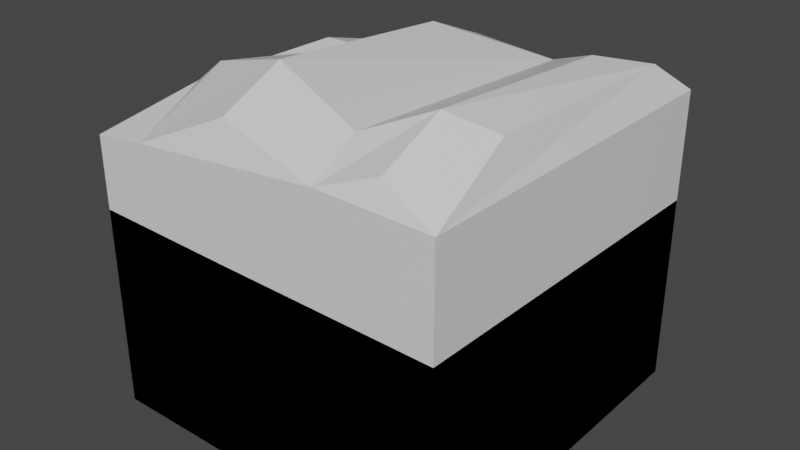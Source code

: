 # Source: Cube.blend  (saved by Blender 2.80.75; exported with 4.5.12 LTS)
import bpy
from mathutils import Matrix  # noqa: F401  (used for matrix-valued properties, if any)

bpy.ops.wm.read_factory_settings(use_empty=True)
scene = bpy.context.scene
scene.name = 'Scene'

# ---- collections
col_collection = bpy.data.collections.new('Collection'); scene.collection.children.link(col_collection)

# ---- materials (node trees are filled in below, after node groups)
mat_material = bpy.data.materials.new('Material')
mat_material.alpha_threshold = 0.0
mat_material.use_transparent_shadow = False
mat_material.line_color = (0.0, 0.0, 0.0, 1.0)
mat_material_001 = bpy.data.materials.new('Material.001')
mat_material_001.alpha_threshold = 0.0
mat_material_001.use_transparent_shadow = False
mat_material_001.line_color = (0.0, 0.0, 0.0, 1.0)
mat_material_002 = bpy.data.materials.new('Material.002')
mat_material_002.alpha_threshold = 0.0
mat_material_002.use_transparent_shadow = False
mat_material_002.line_color = (0.0, 0.0, 0.0, 1.0)

# ---- material node trees
mat_material.use_nodes = True; mat_material.node_tree.nodes.clear()
_N = mat_material.node_tree.nodes; _L = mat_material.node_tree.links
n0 = _N.new('ShaderNodeOutputMaterial'); n0.name = 'Material Output'; n0.location = (300, 300)
n1 = _N.new('ShaderNodeBsdfPrincipled'); n1.name = 'Principled BSDF'; n1.location = (10, 300)
n1.distribution = 'GGX'
n1.subsurface_method = 'BURLEY'
n1.inputs[2].default_value = 0.4
n1.inputs[3].default_value = 1.45
n1.inputs[27].default_value = (0.0, 0.0, 0.0, 1.0)
n1.inputs[28].default_value = 1.0
_L.new(n1.outputs[0], n0.inputs[0])
n0.is_active_output = True
mat_material_001.use_nodes = True; mat_material_001.node_tree.nodes.clear()
_N = mat_material_001.node_tree.nodes; _L = mat_material_001.node_tree.links
n0 = _N.new('ShaderNodeOutputMaterial'); n0.name = 'Material Output'; n0.location = (300, 300)
n1 = _N.new('ShaderNodeBsdfPrincipled'); n1.name = 'Principled BSDF'; n1.location = (10, 300)
n1.distribution = 'GGX'
n1.subsurface_method = 'BURLEY'
n1.inputs[2].default_value = 0.4
n1.inputs[3].default_value = 1.45
n1.inputs[27].default_value = (0.0, 0.0, 0.0, 1.0)
n1.inputs[28].default_value = 1.0
_L.new(n1.outputs[0], n0.inputs[0])
n0.is_active_output = True
mat_material_002.use_nodes = True; mat_material_002.node_tree.nodes.clear()
_N = mat_material_002.node_tree.nodes; _L = mat_material_002.node_tree.links
n0 = _N.new('ShaderNodeOutputMaterial'); n0.name = 'Material Output'; n0.location = (300, 300)
n1 = _N.new('ShaderNodeBsdfPrincipled'); n1.name = 'Principled BSDF'; n1.location = (10, 300)
n1.distribution = 'GGX'
n1.subsurface_method = 'BURLEY'
n1.inputs[2].default_value = 0.4
n1.inputs[3].default_value = 1.45
n1.inputs[27].default_value = (0.0, 0.0, 0.0, 1.0)
n1.inputs[28].default_value = 1.0
_L.new(n1.outputs[0], n0.inputs[0])
n0.is_active_output = True

# ---- world
world_world = bpy.data.worlds.new('World'); scene.world = world_world
world_world.use_nodes = True; world_world.node_tree.nodes.clear()
_N = world_world.node_tree.nodes; _L = world_world.node_tree.links
n0 = _N.new('ShaderNodeOutputWorld'); n0.name = 'World Output'; n0.location = (300, 300)
n1 = _N.new('ShaderNodeBackground'); n1.name = 'Background'; n1.location = (10, 300)
n1.inputs[0].default_value = (0.05088, 0.05088, 0.05088, 1.0)
_L.new(n1.outputs[0], n0.inputs[0])
n0.is_active_output = True
world_world.color = (0.05088, 0.05088, 0.05088)
world_world.use_sun_shadow = False
world_world.sun_shadow_jitter_overblur = 0.0

# ---- meshes
me_cube = bpy.data.meshes.new('Cube')
me_cube.from_pydata([(0.9118, 0.766, 0.8145), (1.0, 1.0, -1.0), (0.9209, -0.4683, 0.8474), (1.0, -1.0, -1.0), (-0.8889, 0.4541, 0.6556), (-1.0, 1.0, -1.0), (-0.9049, -0.46, 0.6556), (-1.0, -1.0, -1.0), (0.6844, 1.0, -1.0), (0.6844, -0.5721, 0.9312), (0.6844, -1.0, -1.0), (0.6844, 0.5754, 0.8586), (-0.7016, 1.0, -1.0), (-0.7016, -0.4837, 0.8059), (-0.7016, -1.0, -1.0), (-0.7016, 0.5616, 0.6133), (0.3806, -1.0, -1.0), (0.3806, 0.7289, 0.7315), (0.3806, 1.0, -1.0), (0.3806, -0.7356, 0.8083), (-0.2089, 1.0, -1.0), (-0.2089, -0.5711, 0.9432), (-0.2089, -1.0, -1.0), (-0.2089, 0.5148, 0.8633), (1.0, 1.0, 0.6424), (-1.0, -1.0, 0.5149), (1.0, -1.0, 0.6424), (-1.0, 1.0, 0.4892), (0.6844, 0.9188, 0.7409), (0.6844, -0.9305, 0.7671), (-0.7016, 1.0, 0.4762), (-0.7016, -1.0, 0.5487), (0.3806, -1.0, 0.6546), (0.3806, 1.0, 0.5843), (-0.2089, 0.9049, 0.7049), (-0.2089, -0.9195, 0.778)], [], [(15, 4, 6), (31, 13, 6), (6, 4, 27), (8, 1, 3, 10), (0, 2, 26), (28, 11, 0), (17, 11, 28), (18, 8, 10, 16), (26, 2, 9), (0, 11, 9), (5, 12, 14, 7), (27, 4, 15), (21, 13, 31), (15, 13, 21), (17, 19, 9), (9, 19, 32), (20, 18, 16, 22), (34, 23, 17), (15, 23, 34), (12, 20, 22, 14), (17, 23, 21), (32, 19, 21), (19, 17, 21), (11, 17, 9), (23, 15, 21), (13, 15, 6), (2, 0, 9), (31, 25, 7, 14, 22, 16, 10, 3, 26, 32), (33, 30, 34), (32, 26, 29), (28, 24, 33), (24, 1, 8, 18, 20, 12, 5, 27, 30, 33), (35, 31, 32), (1, 24, 26, 3), (7, 25, 27, 5), (24, 28, 0), (33, 17, 28), (33, 34, 17), (30, 15, 34), (30, 27, 15), (25, 6, 27), (25, 31, 6), (35, 21, 31), (35, 32, 21), (29, 9, 32), (29, 26, 9), (24, 0, 26)])
_uv = me_cube.uv_layers.new(name='UVMap')
_uv.uv.foreach_set('vector', [0.5877, 0.0, 0.625, 0.0, 0.625, 0.25, 0.6038, 0.4627, 0.625, 0.4627, 0.625, 0.5, 0.625, 0.5, 0.625, 0.75, 0.6037, 0.75, 0.5856, 0.75, 0.625, 0.75, 0.625, 1.0, 0.5856, 1.0, 0.375, 0.5, 0.375, 0.75, 0.3538, 0.75, 0.8537, 0.7106, 0.875, 0.7106, 0.875, 0.75, 0.875, 0.6726, 0.875, 0.7106, 0.8537, 0.7106, 0.5476, 0.75, 0.5856, 0.75, 0.5856, 1.0, 0.5476, 1.0, 0.6037, 0.25, 0.625, 0.25, 0.625, 0.2894, 0.375, 0.0, 0.4144, 0.0, 0.4144, 0.25, 0.375, 0.75, 0.4123, 0.75, 0.4123, 1.0, 0.375, 1.0, 0.8537, 0.5, 0.875, 0.5, 0.875, 0.5373, 0.625, 0.4011, 0.625, 0.4627, 0.6038, 0.4627, 0.5877, 0.0, 0.5877, 0.25, 0.5261, 0.25, 0.4524, 0.0, 0.4524, 0.25, 0.4144, 0.25, 0.625, 0.2894, 0.625, 0.3274, 0.6038, 0.3274, 0.4739, 0.75, 0.5476, 0.75, 0.5476, 1.0, 0.4739, 1.0, 0.8537, 0.5989, 0.875, 0.5989, 0.875, 0.6726, 0.875, 0.5373, 0.875, 0.5989, 0.8537, 0.5989, 0.4123, 0.75, 0.4739, 0.75, 0.4739, 1.0, 0.4123, 1.0, 0.4524, 0.0, 0.5261, 0.0, 0.5261, 0.25, 0.6038, 0.3274, 0.625, 0.3274, 0.625, 0.4011, 0.4524, 0.25, 0.4524, 0.0, 0.5261, 0.25, 0.4144, 0.0, 0.4524, 0.0, 0.4144, 0.25, 0.5261, 0.0, 0.5877, 0.0, 0.5261, 0.25, 0.5877, 0.25, 0.5877, 0.0, 0.625, 0.25, 0.375, 0.25, 0.375, 0.0, 0.4144, 0.25, 0.6038, 0.4627, 0.6037, 0.5, 0.375, 0.5, 0.375, 0.4627, 0.375, 0.4011, 0.375, 0.3274, 0.375, 0.2894, 0.375, 0.25, 0.6037, 0.25, 0.6038, 0.3274, 0.8537, 0.6726, 0.8537, 0.5373, 0.8537, 0.5989, 0.6038, 0.3274, 0.6037, 0.25, 0.6037, 0.2894, 0.8537, 0.7106, 0.8537, 0.75, 0.8537, 0.6726, 0.8537, 0.75, 0.625, 0.75, 0.625, 0.7106, 0.625, 0.6726, 0.625, 0.5989, 0.625, 0.5373, 0.625, 0.5, 0.8537, 0.5, 0.8537, 0.5373, 0.8537, 0.6726, 0.6037, 0.4011, 0.6038, 0.4627, 0.6038, 0.3274, 0.125, 0.5, 0.3537, 0.5, 0.3538, 0.75, 0.125, 0.75, 0.375, 0.5, 0.6037, 0.5, 0.6037, 0.75, 0.375, 0.75, 0.8537, 0.75, 0.8537, 0.7106, 0.875, 0.75, 0.8537, 0.6726, 0.875, 0.6726, 0.8537, 0.7106, 0.8537, 0.6726, 0.8537, 0.5989, 0.875, 0.6726, 0.8537, 0.5373, 0.875, 0.5373, 0.8537, 0.5989, 0.8537, 0.5373, 0.8537, 0.5, 0.875, 0.5373, 0.6037, 0.5, 0.625, 0.5, 0.6037, 0.75, 0.6037, 0.5, 0.6038, 0.4627, 0.625, 0.5, 0.6037, 0.4011, 0.625, 0.4011, 0.6038, 0.4627, 0.6037, 0.4011, 0.6038, 0.3274, 0.625, 0.4011, 0.6037, 0.2894, 0.625, 0.2894, 0.6038, 0.3274, 0.6037, 0.2894, 0.6037, 0.25, 0.625, 0.2894, 0.3537, 0.5, 0.375, 0.5, 0.3538, 0.75])
me_cube.materials.append(mat_material)
me_cube.use_remesh_preserve_volume = False
me_cube.use_remesh_preserve_attributes = False
me_cube.use_mirror_vertex_groups = False
me_cube.update()
me_cube_001 = bpy.data.meshes.new('Cube.001')
me_cube_001.from_pydata([(0.9118, 0.766, 0.3694), (1.0, 1.0, -1.0), (0.9209, -0.4683, 0.3034), (1.0, -1.0, -1.0), (-0.9248, 0.4541, 0.286), (-1.0, 1.0, -1.0), (-0.9049, -0.46, 0.3121), (-1.0, -1.0, -1.0), (0.6844, 1.0, -1.0), (0.6844, -0.5721, 0.2789), (0.6844, -1.0, -1.0), (0.6844, 0.5754, 0.3732), (-0.7016, 1.0, -1.0), (-0.7016, -0.4837, 0.1621), (-0.7016, -1.0, -1.0), (-0.7016, 0.6117, 0.3946), (0.3806, -1.0, -1.0), (0.3806, 0.7289, 0.2212), (0.3806, 1.0, -1.0), (0.3806, -0.7356, 0.298), (-0.2089, 1.0, -1.0), (-0.2089, -0.5927, 0.3345), (-0.2089, -1.0, -1.0), (-0.2089, 0.5148, 0.3444), (1.0, 1.0, 0.04929), (-1.0, -1.0, 0.1225), (1.0, -1.0, 0.07546), (-1.0, 1.0, 0.2451), (0.6844, 1.0, 0.06998), (0.6844, -0.9254, 0.2085), (-0.7016, 1.0, 0.1641), (-0.7016, -0.9501, 0.2111), (0.3806, -0.9046, 0.2498), (0.3806, 0.9034, 0.1964), (-0.2089, 1.0, 0.1352), (-0.2089, -1.0, 0.1011)], [], [(15, 4, 6), (31, 13, 6), (6, 4, 27), (8, 1, 3, 10), (0, 2, 26), (28, 11, 0), (17, 11, 28), (18, 8, 10, 16), (26, 2, 9), (0, 11, 9), (5, 12, 14, 7), (27, 4, 15), (21, 13, 31), (15, 13, 21), (17, 19, 9), (9, 19, 32), (20, 18, 16, 22), (34, 23, 17), (15, 23, 34), (12, 20, 22, 14), (17, 23, 21), (32, 19, 21), (19, 17, 21), (11, 17, 9), (23, 15, 21), (13, 15, 6), (2, 0, 9), (28, 24, 1, 8, 18, 20, 12, 5, 27, 30, 34), (25, 35, 31), (1, 24, 26, 3), (7, 25, 27, 5), (35, 29, 32), (24, 28, 0), (33, 17, 28), (33, 34, 17), (30, 15, 34), (30, 27, 15), (25, 6, 27), (25, 31, 6), (35, 21, 31), (35, 32, 21), (29, 9, 32), (29, 26, 9), (24, 0, 26), (26, 29, 35), (3, 26, 35, 25, 7, 14, 22, 16, 10), (33, 28, 34)])
_uv = me_cube_001.uv_layers.new(name='UVMap')
_uv.uv.foreach_set('vector', [0.5877, 0.0, 0.625, 0.0, 0.625, 0.25, 0.6038, 0.4627, 0.625, 0.4627, 0.625, 0.5, 0.625, 0.5, 0.625, 0.75, 0.6037, 0.75, 0.5856, 0.75, 0.625, 0.75, 0.625, 1.0, 0.5856, 1.0, 0.375, 0.5, 0.375, 0.75, 0.3538, 0.75, 0.8537, 0.7106, 0.875, 0.7106, 0.875, 0.75, 0.875, 0.6726, 0.875, 0.7106, 0.8537, 0.7106, 0.5476, 0.75, 0.5856, 0.75, 0.5856, 1.0, 0.5476, 1.0, 0.6037, 0.25, 0.625, 0.25, 0.625, 0.2894, 0.375, 0.0, 0.4144, 0.0, 0.4144, 0.25, 0.375, 0.75, 0.4123, 0.75, 0.4123, 1.0, 0.375, 1.0, 0.8537, 0.5, 0.875, 0.5, 0.875, 0.5373, 0.625, 0.4011, 0.625, 0.4627, 0.6038, 0.4627, 0.5877, 0.0, 0.5877, 0.25, 0.5261, 0.25, 0.4524, 0.0, 0.4524, 0.25, 0.4144, 0.25, 0.625, 0.2894, 0.625, 0.3274, 0.6038, 0.3274, 0.4739, 0.75, 0.5476, 0.75, 0.5476, 1.0, 0.4739, 1.0, 0.8537, 0.5989, 0.875, 0.5989, 0.875, 0.6726, 0.875, 0.5373, 0.875, 0.5989, 0.8537, 0.5989, 0.4123, 0.75, 0.4739, 0.75, 0.4739, 1.0, 0.4123, 1.0, 0.4524, 0.0, 0.5261, 0.0, 0.5261, 0.25, 0.6038, 0.3274, 0.625, 0.3274, 0.625, 0.4011, 0.4524, 0.25, 0.4524, 0.0, 0.5261, 0.25, 0.4144, 0.0, 0.4524, 0.0, 0.4144, 0.25, 0.5261, 0.0, 0.5877, 0.0, 0.5261, 0.25, 0.5877, 0.25, 0.5877, 0.0, 0.625, 0.25, 0.375, 0.25, 0.375, 0.0, 0.4144, 0.25, 0.8537, 0.7106, 0.8537, 0.75, 0.625, 0.75, 0.625, 0.7106, 0.625, 0.6726, 0.625, 0.5989, 0.625, 0.5373, 0.625, 0.5, 0.8537, 0.5, 0.8537, 0.5373, 0.8537, 0.5989, 0.6037, 0.5, 0.6037, 0.4011, 0.6038, 0.4627, 0.125, 0.5, 0.3537, 0.5, 0.3538, 0.75, 0.125, 0.75, 0.375, 0.5, 0.6037, 0.5, 0.6037, 0.75, 0.375, 0.75, 0.6037, 0.4011, 0.6037, 0.2894, 0.6038, 0.3274, 0.8537, 0.75, 0.8537, 0.7106, 0.875, 0.75, 0.8537, 0.6726, 0.875, 0.6726, 0.8537, 0.7106, 0.8537, 0.6726, 0.8537, 0.5989, 0.875, 0.6726, 0.8537, 0.5373, 0.875, 0.5373, 0.8537, 0.5989, 0.8537, 0.5373, 0.8537, 0.5, 0.875, 0.5373, 0.6037, 0.5, 0.625, 0.5, 0.6037, 0.75, 0.6037, 0.5, 0.6038, 0.4627, 0.625, 0.5, 0.6037, 0.4011, 0.625, 0.4011, 0.6038, 0.4627, 0.6037, 0.4011, 0.6038, 0.3274, 0.625, 0.4011, 0.6037, 0.2894, 0.625, 0.2894, 0.6038, 0.3274, 0.6037, 0.2894, 0.6037, 0.25, 0.625, 0.2894, 0.3537, 0.5, 0.375, 0.5, 0.3538, 0.75, 0.6037, 0.25, 0.6037, 0.2894, 0.6037, 0.4011, 0.375, 0.25, 0.6037, 0.25, 0.6037, 0.4011, 0.6037, 0.5, 0.375, 0.5, 0.375, 0.4627, 0.375, 0.4011, 0.375, 0.3274, 0.375, 0.2894, 0.8537, 0.6726, 0.8537, 0.7106, 0.8537, 0.5989])
me_cube_001.materials.append(mat_material_001)
me_cube_001.use_remesh_preserve_volume = False
me_cube_001.use_remesh_preserve_attributes = False
me_cube_001.use_mirror_vertex_groups = False
me_cube_001.update()
me_cube_002 = bpy.data.meshes.new('Cube.002')
me_cube_002.from_pydata([(0.9118, 0.766, -0.502), (1.0, 1.0, -1.0), (0.9209, -0.4683, -0.3715), (1.0, -1.0, -1.0), (-0.9248, 0.4541, -0.3889), (-1.0, 1.0, -1.0), (-0.9049, -0.46, -0.319), (-1.0, -1.0, -1.0), (0.6844, 1.0, -1.0), (0.6844, -0.5721, -0.292), (0.6844, -1.0, -1.0), (0.6844, 0.5754, -0.4519), (-0.7016, 1.0, -1.0), (-0.7016, -0.4837, -0.1834), (-0.7016, -1.0, -1.0), (-0.7016, 0.5616, -0.2949), (0.3806, -1.0, -1.0), (0.3806, 0.7289, -0.4537), (0.3806, 1.0, -1.0), (0.3806, -0.7356, -0.1207), (-0.2089, 1.0, -1.0), (-0.2089, -0.5927, -0.3403), (-0.2089, -1.0, -1.0), (-0.2089, 0.5148, -0.1248), (1.0, 1.0, -0.5851), (-1.0, -1.0, -0.5465), (1.0, -1.0, -0.5036), (-1.0, 1.0, -0.5291), (0.6844, 0.9083, -0.3365), (0.6844, -0.906, -0.3392), (-0.7016, 0.8689, -0.3897), (-0.7016, -0.9457, -0.4003), (0.3806, -1.0, -0.5125), (0.3806, 1.0, -0.538), (-0.2089, 0.9176, -0.4402), (-0.2089, -0.8856, -0.3323)], [], [(15, 4, 6), (31, 13, 6), (6, 4, 27), (8, 1, 3, 10), (0, 2, 26), (28, 11, 0), (17, 11, 28), (18, 8, 10, 16), (26, 2, 9), (0, 11, 9), (5, 12, 14, 7), (27, 4, 15), (21, 13, 31), (15, 13, 21), (17, 19, 9), (9, 19, 32), (20, 18, 16, 22), (34, 23, 17), (15, 23, 34), (12, 20, 22, 14), (17, 23, 21), (32, 19, 21), (19, 17, 21), (11, 17, 9), (23, 15, 21), (13, 15, 6), (2, 0, 9), (24, 1, 8, 18, 20, 12, 5, 27, 33), (34, 27, 30), (3, 26, 32, 25, 7, 14, 22, 16, 10), (28, 24, 33), (26, 29, 32), (31, 32, 35), (25, 32, 31), (1, 24, 26, 3), (7, 25, 27, 5), (33, 27, 34), (24, 28, 0), (33, 17, 28), (33, 34, 17), (30, 15, 34), (30, 27, 15), (25, 6, 27), (25, 31, 6), (35, 21, 31), (35, 32, 21), (29, 9, 32), (29, 26, 9), (24, 0, 26)])
_uv = me_cube_002.uv_layers.new(name='UVMap')
_uv.uv.foreach_set('vector', [0.5877, 0.0, 0.625, 0.0, 0.625, 0.25, 0.6038, 0.4627, 0.625, 0.4627, 0.625, 0.5, 0.625, 0.5, 0.625, 0.75, 0.6037, 0.75, 0.5856, 0.75, 0.625, 0.75, 0.625, 1.0, 0.5856, 1.0, 0.375, 0.5, 0.375, 0.75, 0.3538, 0.75, 0.8537, 0.7106, 0.875, 0.7106, 0.875, 0.75, 0.875, 0.6726, 0.875, 0.7106, 0.8537, 0.7106, 0.5476, 0.75, 0.5856, 0.75, 0.5856, 1.0, 0.5476, 1.0, 0.6037, 0.25, 0.625, 0.25, 0.625, 0.2894, 0.375, 0.0, 0.4144, 0.0, 0.4144, 0.25, 0.375, 0.75, 0.4123, 0.75, 0.4123, 1.0, 0.375, 1.0, 0.8537, 0.5, 0.875, 0.5, 0.875, 0.5373, 0.625, 0.4011, 0.625, 0.4627, 0.6038, 0.4627, 0.5877, 0.0, 0.5877, 0.25, 0.5261, 0.25, 0.4524, 0.0, 0.4524, 0.25, 0.4144, 0.25, 0.625, 0.2894, 0.625, 0.3274, 0.6038, 0.3274, 0.4739, 0.75, 0.5476, 0.75, 0.5476, 1.0, 0.4739, 1.0, 0.8537, 0.5989, 0.875, 0.5989, 0.875, 0.6726, 0.875, 0.5373, 0.875, 0.5989, 0.8537, 0.5989, 0.4123, 0.75, 0.4739, 0.75, 0.4739, 1.0, 0.4123, 1.0, 0.4524, 0.0, 0.5261, 0.0, 0.5261, 0.25, 0.6038, 0.3274, 0.625, 0.3274, 0.625, 0.4011, 0.4524, 0.25, 0.4524, 0.0, 0.5261, 0.25, 0.4144, 0.0, 0.4524, 0.0, 0.4144, 0.25, 0.5261, 0.0, 0.5877, 0.0, 0.5261, 0.25, 0.5877, 0.25, 0.5877, 0.0, 0.625, 0.25, 0.375, 0.25, 0.375, 0.0, 0.4144, 0.25, 0.8537, 0.75, 0.625, 0.75, 0.625, 0.7106, 0.625, 0.6726, 0.625, 0.5989, 0.625, 0.5373, 0.625, 0.5, 0.8537, 0.5, 0.8537, 0.6726, 0.8537, 0.5989, 0.8537, 0.5, 0.8537, 0.5373, 0.375, 0.25, 0.6037, 0.25, 0.6038, 0.3274, 0.6037, 0.5, 0.375, 0.5, 0.375, 0.4627, 0.375, 0.4011, 0.375, 0.3274, 0.375, 0.2894, 0.8537, 0.7106, 0.8537, 0.75, 0.8537, 0.6726, 0.6037, 0.25, 0.6037, 0.2894, 0.6038, 0.3274, 0.6038, 0.4627, 0.6038, 0.3274, 0.6037, 0.4011, 0.6037, 0.5, 0.6038, 0.3274, 0.6038, 0.4627, 0.125, 0.5, 0.3537, 0.5, 0.3538, 0.75, 0.125, 0.75, 0.375, 0.5, 0.6037, 0.5, 0.6037, 0.75, 0.375, 0.75, 0.8537, 0.6726, 0.8537, 0.5, 0.8537, 0.5989, 0.8537, 0.75, 0.8537, 0.7106, 0.875, 0.75, 0.8537, 0.6726, 0.875, 0.6726, 0.8537, 0.7106, 0.8537, 0.6726, 0.8537, 0.5989, 0.875, 0.6726, 0.8537, 0.5373, 0.875, 0.5373, 0.8537, 0.5989, 0.8537, 0.5373, 0.8537, 0.5, 0.875, 0.5373, 0.6037, 0.5, 0.625, 0.5, 0.6037, 0.75, 0.6037, 0.5, 0.6038, 0.4627, 0.625, 0.5, 0.6037, 0.4011, 0.625, 0.4011, 0.6038, 0.4627, 0.6037, 0.4011, 0.6038, 0.3274, 0.625, 0.4011, 0.6037, 0.2894, 0.625, 0.2894, 0.6038, 0.3274, 0.6037, 0.2894, 0.6037, 0.25, 0.625, 0.2894, 0.3537, 0.5, 0.375, 0.5, 0.3538, 0.75])
me_cube_002.materials.append(mat_material_002)
me_cube_002.use_remesh_preserve_volume = False
me_cube_002.use_remesh_preserve_attributes = False
me_cube_002.use_mirror_vertex_groups = False
me_cube_002.update()

# ---- objects
ob_cube = bpy.data.objects.new('Cube', me_cube)
ob_cube_001 = bpy.data.objects.new('Cube.001', me_cube_001)
ob_cube_002 = bpy.data.objects.new('Cube.002', me_cube_002)

# ---- transforms, parenting, visibility, modifiers, constraints
ob_cube.location = (0.0, 0.0, 0.0)
ob_cube.lock_rotations_4d = False
ob_cube.empty_display_type = 'ARROWS'
ob_cube.lineart.crease_threshold = 0.0
ob_cube_001.location = (0.0, 0.0, 0.0)
ob_cube_001.lock_rotations_4d = False
ob_cube_001.empty_display_type = 'ARROWS'
ob_cube_001.lineart.crease_threshold = 0.0
ob_cube_002.location = (0.0, 0.0, 0.0)
ob_cube_002.lock_rotations_4d = False
ob_cube_002.empty_display_type = 'ARROWS'
ob_cube_002.lineart.crease_threshold = 0.0

# ---- collection membership
col_collection.objects.link(ob_cube)
col_collection.objects.link(ob_cube_001)
col_collection.objects.link(ob_cube_002)

# ---- scene / render settings (as saved in the file)
scene.frame_start = 1; scene.frame_end = 250; scene.frame_set(1)
scene.render.engine = 'BLENDER_EEVEE_NEXT'
scene.cycles.use_denoising = False
scene.cycles.samples = 128
scene.cycles.sampling_pattern = 'TABULATED_SOBOL'
scene.cycles.use_adaptive_sampling = False
scene.cycles.use_light_tree = False
scene.view_settings.view_transform = 'Filmic'
bpy.context.view_layer.update()

# ---- added for rendering (the .blend has no active camera and no usable light): camera, sun
cam_auto = bpy.data.cameras.new('AutoCamera')
cam_auto.lens = 50.0
cam_auto.sensor_width = 36.0
cam_auto.clip_end = 1000.0
ob_auto_camera = bpy.data.objects.new('AutoCamera', cam_auto)
scene.collection.objects.link(ob_auto_camera)
ob_auto_camera.location = (3.17501, -3.81001, 2.5116)
ob_auto_camera.rotation_euler = (1.09748, -7.21219e-08, 0.694738)
scene.camera = ob_auto_camera
light_auto_sun = bpy.data.lights.new('AutoSun', 'SUN')
light_auto_sun.energy = 3.0
light_auto_sun.angle = 0.0523599
ob_auto_sun = bpy.data.objects.new('AutoSun', light_auto_sun)
scene.collection.objects.link(ob_auto_sun)
ob_auto_sun.rotation_euler = (0.872665, 0.174533, 0.523599)
bpy.context.view_layer.update()
